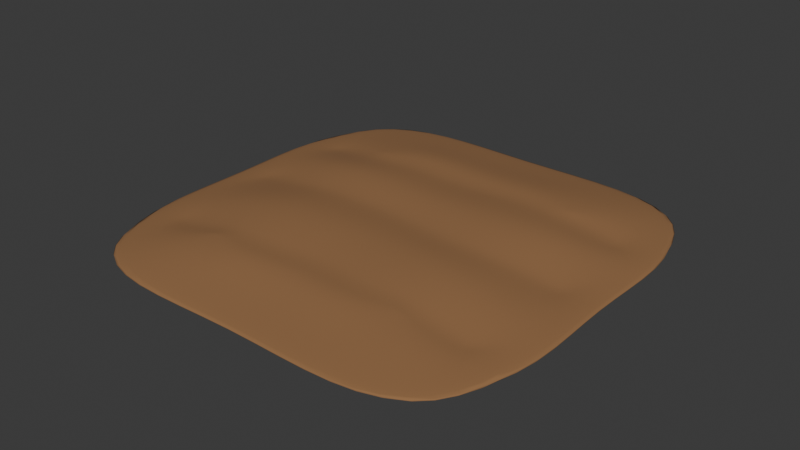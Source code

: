 # Source: field_large.blend  (saved by Blender 4.1.23; exported with 4.5.12 LTS)
import bpy
from mathutils import Matrix  # noqa: F401  (used for matrix-valued properties, if any)

bpy.ops.wm.read_factory_settings(use_empty=True)
scene = bpy.context.scene
scene.name = 'Scene'

# ---- collections
col_collection = bpy.data.collections.new('Collection'); scene.collection.children.link(col_collection)

# ---- materials (node trees are filled in below, after node groups)
mat_ground = bpy.data.materials.new('ground')
mat_ground.alpha_threshold = 0.0
mat_ground.use_transparent_shadow = False
mat_ground.roughness = 0.5
mat_ground.line_color = (0.0, 0.0, 0.0, 1.0)

# ---- material node trees
mat_ground.use_nodes = True; mat_ground.node_tree.nodes.clear()
_N = mat_ground.node_tree.nodes; _L = mat_ground.node_tree.links
n0 = _N.new('ShaderNodeOutputMaterial'); n0.name = 'Material Output'; n0.location = (300, 300)
n1 = _N.new('ShaderNodeBsdfPrincipled'); n1.name = 'Principled BSDF'; n1.location = (10, 300)
n1.inputs[0].default_value = (0.2961, 0.15, 0.06301, 1.0)
n1.inputs[2].default_value = 1.0
n1.inputs[3].default_value = 1.45
_L.new(n1.outputs[0], n0.inputs[0])
n0.is_active_output = True

# ---- world
world_world = bpy.data.worlds.new('World'); scene.world = world_world
world_world.use_nodes = True; world_world.node_tree.nodes.clear()
_N = world_world.node_tree.nodes; _L = world_world.node_tree.links
n0 = _N.new('ShaderNodeOutputWorld'); n0.name = 'World Output'; n0.location = (300, 300)
n1 = _N.new('ShaderNodeBackground'); n1.name = 'Background'; n1.location = (10, 300)
n1.inputs[0].default_value = (0.05088, 0.05088, 0.05088, 1.0)
_L.new(n1.outputs[0], n0.inputs[0])
n0.is_active_output = True
world_world.color = (0.05088, 0.05088, 0.05088)
world_world.use_sun_shadow = False
world_world.sun_shadow_jitter_overblur = 0.0

# ---- meshes
me_cube_001 = bpy.data.meshes.new('Cube.001')
me_cube_001.from_pydata([(-2.671, -2.689, 0.02144), (-2.67, 2.67, 0.02146), (2.668, -2.69, 0.02134), (2.67, 2.669, 0.02138), (-1.977, -2.113, 0.1645), (2.027, 2.082, 0.1722), (-2.009, 1.946, 0.1652), (1.973, -2.061, 0.1628), (2.839, -0.002953, 0.04598), (-2.839, -0.003334, 0.04714), (0.0001572, -2.839, 0.02702), (-0.004035, 2.839, 0.02703), (-0.003805, -2.3, 0.137), (-0.03909, 2.315, 0.1339), (0.001501, 0.0003735, 0.1492), (2.97, 1.7, 0.01869), (1.7, -2.969, 0.01659), (-2.51, -2.556, 0.05603), (1.52, 1.644, 0.2223), (-2.513, 2.512, 0.05142), (2.508, -2.549, 0.05517), (-1.235, 0.7312, 0.3116), (-1.703, 2.967, 0.01665), (1.117, -0.6723, 0.311), (-2.968, -1.653, 0.02024), (-1.527, -1.703, 0.2148), (2.526, 2.512, 0.06127), (-1.564, 1.573, 0.2227), (1.382, -1.641, 0.2084), (-1.157, -2.417, 0.1434), (-2.331, 0.7681, 0.175), (2.383, -0.8193, 0.1768), (1.158, 2.433, 0.1423), (2.971, -1.654, 0.01951), (-1.233, -0.6303, 0.3156), (1.241, 0.7172, 0.3143), (-2.97, 1.701, 0.01729), (-2.359, -0.8168, 0.1754), (2.363, 0.8029, 0.1655), (2.864, -0.002876, 0.07148), (-2.869, 0.01138, 0.07271), (1.768, -0.004878, 0.08427), (-1.701, -2.97, 0.01664), (1.701, 2.969, 0.01661), (1.138, -2.394, 0.1338), (-1.19, 2.38, 0.1442), (-1.767, -0.003807, 0.08638), (-0.02273, -0.5887, 0.3161), (0.01172, -1.594, 0.09309), (-0.005049, 2.872, 0.05692), (0.0005987, -2.869, 0.05858), (-0.05123, -1.804, 0.2439), (-0.01169, 1.778, 0.06231), (-0.06324, 1.743, 0.2594), (-0.05533, 0.657, 0.3173), (0.6099, 0.6673, 0.3235), (0.882, 1.842, 0.2616), (1.704, -0.7217, 0.2695), (-1.868, 1.791, 0.0684), (-1.739, 0.705, 0.2706), (-0.9171, -1.912, 0.2552), (-1.483, -2.983, 0.05148), (-2.983, 0.8985, 0.06203), (2.999, -0.9671, 0.06322), (1.486, 2.981, 0.05176), (2.981, 0.8949, 0.06113), (-2.987, -0.9679, 0.05969), (-1.762, -0.7047, 0.2723), (-1.857, -1.757, 0.07001), (1.779, 0.7971, 0.266), (0.5624, -0.6278, 0.3175), (-0.6533, -0.6182, 0.3217), (1.867, -1.756, 0.07023), (-1.489, 2.983, 0.05104), (1.479, -2.974, 0.04903), (0.803, -1.902, 0.2509), (1.853, 1.933, 0.05149), (-0.9393, 1.859, 0.2708), (-0.6716, 0.6996, 0.3217), (-2.831, 1.426, 0.06522), (2.838, 1.405, 0.06742), (-2.827, -1.545, 0.0668), (2.806, -1.553, 0.06961), (-1.215, -1.245, 0.2587), (-1.436, -1.634, 0.2272), (-1.273, -1.445, 0.2302), (-1.433, 1.451, 0.237), (-1.244, 1.063, 0.2629), (-1.299, 1.264, 0.2356), (1.315, -1.601, 0.2187), (1.07, -1.222, 0.2559), (1.127, -1.42, 0.2263), (1.245, 1.146, 0.2581), (1.422, 1.544, 0.2313), (1.294, 1.349, 0.2301), (-1.173, -0.1211, 0.2617), (-1.181, 0.2729, 0.2629), (-1.171, 0.07447, 0.2469), (1.15, 0.1236, 0.2583), (1.12, -0.2652, 0.2582), (1.138, -0.07066, 0.2432), (-2.285, -0.1387, 0.1234), (-2.282, 0.252, 0.1242), (-2.486, 0.04157, 0.09878), (-2.293, 0.0562, 0.1081), (2.273, 0.19, 0.1185), (2.277, -0.198, 0.1207), (2.47, -0.002876, 0.09529), (2.281, -0.003549, 0.1041), (-0.04798, 1.449, 0.2429), (-0.04356, 1.063, 0.2626), (-0.04254, 1.256, 0.2401), (-0.04514, -1.561, 0.2338), (-0.0361, -1.182, 0.2584), (-0.04055, -1.372, 0.2343), (-0.01598, -0.1532, 0.2677), (-0.0265, 0.2389, 0.2682), (-0.0178, 0.04264, 0.2528), (0.6996, 1.148, 0.2674), (0.799, 1.566, 0.2452), (0.7437, 1.358, 0.2423), (-0.6904, -1.261, 0.2627), (-0.8064, -1.686, 0.24), (-0.728, -1.471, 0.237), (-1.712, 0.2167, 0.2175), (-1.718, -0.1742, 0.217), (-1.723, 0.02073, 0.2017), (1.675, -0.2217, 0.2111), (1.691, 0.1668, 0.2102), (1.689, -0.027, 0.195), (-0.6156, 0.2432, 0.2677), (-0.6095, -0.1486, 0.2674), (-0.6085, 0.04715, 0.2525), (-0.7304, 1.129, 0.2681), (-0.8313, 1.554, 0.2498), (-0.7698, 1.34, 0.2443), (0.6048, -1.245, 0.2614), (0.7042, -1.665, 0.2372), (0.6381, -1.453, 0.2357), (0.5643, 0.1493, 0.2674), (0.5529, -0.2399, 0.2666), (0.5586, -0.0453, 0.2519), (-2.264, 1.163, 0.1221), (-2.146, 1.526, 0.1166), (-2.389, 1.384, 0.09631), (-2.202, 1.353, 0.106), (-1.591, 1.471, 0.2102), (-1.687, 1.107, 0.2179), (-1.636, 1.298, 0.201), (1.551, 1.55, 0.2097), (1.682, 1.162, 0.2153), (1.615, 1.361, 0.1974), (2.175, 1.574, 0.1188), (2.291, 1.179, 0.1182), (2.421, 1.392, 0.0932), (2.232, 1.38, 0.1032), (-2.14, -1.712, 0.1136), (-2.254, -1.347, 0.1183), (-2.398, -1.55, 0.09285), (-2.2, -1.539, 0.1023), (-1.672, -1.29, 0.2146), (-1.552, -1.65, 0.2079), (-1.617, -1.481, 0.1978), (2.251, -1.351, 0.1203), (2.123, -1.705, 0.1147), (2.378, -1.556, 0.09459), (2.186, -1.54, 0.1043), (1.4, -1.617, 0.2051), (1.565, -1.277, 0.2125), (1.488, -1.461, 0.1954)], [], [(47, 70, 140, 115), (69, 35, 98, 128), (150, 92, 35, 69), (121, 113, 47, 71), (13, 53, 56, 32), (78, 54, 110, 133), (55, 35, 92, 118), (32, 56, 18, 5), (53, 109, 119, 56), (139, 98, 35, 55), (18, 93, 149), (164, 167, 28, 7), (14, 46, 58, 52), (46, 9, 36, 58), (58, 36, 1, 22), (52, 58, 22, 11), (39, 107, 106, 31, 63), (34, 71, 131, 95), (136, 90, 23, 70), (62, 30, 142, 144, 79), (12, 51, 60, 29), (113, 136, 70, 47), (160, 83, 34, 67), (29, 60, 25, 4), (10, 50, 61, 42), (50, 12, 29, 61), (61, 29, 4, 17), (42, 61, 17, 0), (9, 40, 62, 36), (37, 67, 125, 101), (153, 150, 69, 38), (36, 62, 79, 19, 1), (8, 39, 63, 33), (38, 69, 128, 105), (33, 63, 82, 20, 2), (11, 49, 64, 43), (49, 13, 32, 64), (64, 32, 5, 26), (43, 64, 26, 3), (3, 26, 80, 65, 15), (157, 160, 67, 37), (106, 127, 57, 31), (15, 65, 39, 8), (0, 17, 81, 66, 24), (82, 165, 164, 7, 20), (102, 124, 59, 30), (24, 66, 40, 9), (17, 4, 156, 158, 81), (21, 78, 133, 87), (70, 23, 99, 140), (66, 37, 101, 103, 40), (10, 42, 68, 48), (42, 0, 24, 68), (68, 24, 9, 46), (48, 68, 46, 14), (80, 154, 153, 38, 65), (56, 119, 93, 18), (40, 103, 102, 30, 62), (65, 38, 105, 107, 39), (130, 116, 54, 78), (167, 89, 28), (127, 99, 23, 57), (143, 146, 27, 6), (60, 122, 84, 25), (75, 137, 112, 51), (116, 139, 55, 54), (67, 34, 95, 125), (2, 16, 72, 33), (16, 10, 48, 72), (72, 48, 14, 41), (33, 72, 41, 8), (1, 19, 73, 22), (19, 6, 45, 73), (73, 45, 13, 49), (22, 73, 49, 11), (2, 20, 74, 16), (20, 7, 44, 74), (74, 44, 12, 50), (16, 74, 50, 10), (7, 28, 75, 44), (57, 23, 90, 168), (51, 112, 122, 60), (44, 75, 51, 12), (8, 41, 76, 15), (41, 14, 52, 76), (76, 52, 11, 43), (15, 76, 43, 3), (6, 27, 77, 45), (59, 21, 87, 147), (54, 55, 118, 110), (45, 77, 53, 13), (124, 96, 21, 59), (71, 47, 115, 131), (77, 134, 109, 53), (146, 86, 27), (27, 86, 134, 77), (30, 59, 147, 142), (79, 144, 143, 6, 19), (5, 18, 149, 152), (96, 130, 78, 21), (26, 5, 152, 154, 80), (25, 84, 161), (4, 25, 161, 156), (81, 158, 157, 37, 66), (28, 89, 137, 75), (63, 31, 163, 165, 82), (31, 57, 168, 163), (101, 104, 103), (104, 102, 103), (105, 108, 107), (108, 106, 107), (142, 145, 144), (145, 143, 144), (152, 155, 154), (155, 153, 154), (156, 159, 158), (159, 157, 158), (163, 166, 165), (166, 164, 165), (110, 118, 120, 111), (111, 120, 119, 109), (118, 92, 94, 120), (120, 94, 93, 119), (113, 121, 123, 114), (114, 123, 122, 112), (121, 83, 85, 123), (123, 85, 84, 122), (96, 124, 126, 97), (97, 126, 125, 95), (124, 102, 104, 126), (126, 104, 101, 125), (99, 127, 129, 100), (100, 129, 128, 98), (127, 106, 108, 129), (129, 108, 105, 128), (116, 130, 132, 117), (117, 132, 131, 115), (130, 96, 97, 132), (132, 97, 95, 131), (87, 133, 135, 88), (88, 135, 134, 86), (133, 110, 111, 135), (135, 111, 109, 134), (90, 136, 138, 91), (91, 138, 137, 89), (136, 113, 114, 138), (138, 114, 112, 137), (98, 139, 141, 100), (100, 141, 140, 99), (139, 116, 117, 141), (141, 117, 115, 140), (86, 146, 148, 88), (88, 148, 147, 87), (146, 143, 145, 148), (148, 145, 142, 147), (150, 153, 155, 151), (151, 155, 152, 149), (92, 150, 151, 94), (94, 151, 149, 93), (83, 160, 162, 85), (85, 162, 161, 84), (160, 157, 159, 162), (162, 159, 156, 161), (89, 167, 169, 91), (91, 169, 168, 90), (167, 164, 166, 169), (169, 166, 163, 168), (83, 121, 71, 34)])
me_cube_001.polygons.foreach_set('use_smooth', [True] * 168)
_uv = me_cube_001.uv_layers.new(name='UVMap')
_uv.uv.foreach_set('vector', [0.75, 0.5684, 0.8125, 0.5684, 0.8125, 0.6053, 0.75, 0.6075, 0.5218, 0.0625, 0.625, 0.0625, 0.625, 0.1088, 0.5223, 0.1095, 0.5205, 0.036, 0.625, 0.0208, 0.625, 0.0625, 0.5218, 0.0625, 0.6871, 0.5167, 0.75, 0.5168, 0.75, 0.5684, 0.686, 0.5684, 0.4417, 0.875, 0.5224, 0.875, 0.5218, 0.9375, 0.4393, 0.9375, 0.686, 0.6875, 0.75, 0.6875, 0.75, 0.7299, 0.687, 0.7292, 0.8125, 0.6875, 0.875, 0.6875, 0.875, 0.7292, 0.8125, 0.7308, 0.4393, 0.9375, 0.5218, 0.9375, 0.5188, 1.0, 0.4126, 1.0, 0.5224, 0.875, 0.5844, 0.875, 0.5809, 0.9375, 0.5218, 0.9375, 0.8125, 0.6428, 0.875, 0.6412, 0.875, 0.6875, 0.8125, 0.6875, 0.5188, 0.0, 0.5555, 0.0, 0.5191, 0.007009, 0.4417, 0.2255, 0.5224, 0.2465, 0.5224, 0.25, 0.4417, 0.25, 0.25, 0.625, 0.3107, 0.625, 0.311, 0.6875, 0.25, 0.6875, 0.3107, 0.625, 0.3604, 0.625, 0.3616, 0.6875, 0.311, 0.6875, 0.311, 0.6875, 0.3616, 0.6875, 0.375, 0.75, 0.3125, 0.75, 0.25, 0.6875, 0.311, 0.6875, 0.3125, 0.75, 0.25, 0.75, 0.3974, 0.125, 0.4277, 0.125, 0.4417, 0.1394, 0.4417, 0.1816, 0.3974, 0.1816, 0.6115, 0.5684, 0.686, 0.5684, 0.6858, 0.6077, 0.6107, 0.6086, 0.8125, 0.5173, 0.875, 0.5195, 0.875, 0.5684, 0.8125, 0.5684, 0.3959, 0.6875, 0.4417, 0.6875, 0.4417, 0.7078, 0.428, 0.7155, 0.3963, 0.7079, 0.4417, 0.375, 0.5224, 0.375, 0.5224, 0.4375, 0.4417, 0.4375, 0.75, 0.5168, 0.8125, 0.5173, 0.8125, 0.5684, 0.75, 0.5684, 0.5215, 0.5349, 0.6215, 0.5177, 0.6115, 0.5684, 0.5209, 0.5684, 0.4417, 0.4375, 0.5224, 0.4375, 0.5221, 0.5, 0.4417, 0.5, 0.375, 0.375, 0.3974, 0.375, 0.3974, 0.4375, 0.375, 0.4375, 0.3974, 0.375, 0.4417, 0.375, 0.4417, 0.4375, 0.3974, 0.4375, 0.3974, 0.4375, 0.4417, 0.4375, 0.4417, 0.5, 0.3971, 0.5, 0.375, 0.4375, 0.3974, 0.4375, 0.3971, 0.5, 0.375, 0.5, 0.3604, 0.625, 0.3956, 0.625, 0.3959, 0.6875, 0.3616, 0.6875, 0.4417, 0.5684, 0.5209, 0.5684, 0.5207, 0.6091, 0.4417, 0.6116, 0.4316, 0.04455, 0.5205, 0.036, 0.5218, 0.0625, 0.4393, 0.0625, 0.3616, 0.6875, 0.3959, 0.6875, 0.3963, 0.7079, 0.3971, 0.75, 0.375, 0.75, 0.375, 0.125, 0.3974, 0.125, 0.3974, 0.1816, 0.375, 0.1875, 0.4393, 0.0625, 0.5218, 0.0625, 0.5223, 0.1095, 0.4411, 0.1091, 0.375, 0.1875, 0.3974, 0.1816, 0.3974, 0.2072, 0.3974, 0.25, 0.375, 0.25, 0.375, 0.875, 0.3974, 0.875, 0.3968, 0.9375, 0.375, 0.9375, 0.3974, 0.875, 0.4417, 0.875, 0.4393, 0.9375, 0.3968, 0.9375, 0.3968, 0.9375, 0.4393, 0.9375, 0.4126, 1.0, 0.3938, 1.0, 0.375, 0.9375, 0.3968, 0.9375, 0.3938, 1.0, 0.375, 1.0, 0.375, 0.0, 0.3938, 0.0, 0.3959, 0.04279, 0.3968, 0.0625, 0.375, 0.0625, 0.4417, 0.5457, 0.5215, 0.5349, 0.5209, 0.5684, 0.4417, 0.5684, 0.4417, 0.1394, 0.5224, 0.1417, 0.5224, 0.1816, 0.4417, 0.1816, 0.375, 0.0625, 0.3968, 0.0625, 0.3974, 0.125, 0.375, 0.125, 0.375, 0.5, 0.3971, 0.5, 0.3963, 0.5441, 0.3959, 0.5684, 0.3616, 0.5625, 0.3974, 0.2072, 0.428, 0.2128, 0.4417, 0.2255, 0.4417, 0.25, 0.3974, 0.25, 0.4417, 0.6432, 0.5207, 0.6438, 0.5209, 0.6875, 0.4417, 0.6875, 0.3616, 0.5625, 0.3959, 0.5684, 0.3956, 0.625, 0.3604, 0.625, 0.3971, 0.5, 0.4417, 0.5, 0.4417, 0.5264, 0.4276, 0.5391, 0.3963, 0.5441, 0.6116, 0.6875, 0.686, 0.6875, 0.687, 0.7292, 0.6197, 0.7254, 0.8125, 0.5684, 0.875, 0.5684, 0.875, 0.6059, 0.8125, 0.6053, 0.3959, 0.5684, 0.4417, 0.5684, 0.4417, 0.6116, 0.4271, 0.625, 0.3956, 0.625, 0.25, 0.5, 0.3125, 0.5, 0.311, 0.5625, 0.25, 0.5625, 0.3125, 0.5, 0.375, 0.5, 0.3616, 0.5625, 0.311, 0.5625, 0.311, 0.5625, 0.3616, 0.5625, 0.3604, 0.625, 0.3107, 0.625, 0.25, 0.5625, 0.311, 0.5625, 0.3107, 0.625, 0.25, 0.625, 0.3959, 0.04279, 0.4174, 0.03699, 0.4316, 0.04455, 0.4393, 0.0625, 0.3968, 0.0625, 0.5218, 0.9375, 0.5809, 0.9375, 0.5555, 1.0, 0.5188, 1.0, 0.3956, 0.625, 0.4271, 0.625, 0.4417, 0.6432, 0.4417, 0.6875, 0.3959, 0.6875, 0.3968, 0.0625, 0.4393, 0.0625, 0.4411, 0.1091, 0.4277, 0.125, 0.3974, 0.125, 0.6858, 0.6447, 0.75, 0.645, 0.75, 0.6875, 0.686, 0.6875, 0.5224, 0.2465, 0.5422, 0.25, 0.5224, 0.25, 0.5224, 0.1417, 0.625, 0.1441, 0.625, 0.1816, 0.5224, 0.1816, 0.4417, 0.7273, 0.522, 0.7425, 0.5221, 0.75, 0.4417, 0.75, 0.5224, 0.4375, 0.5749, 0.4375, 0.5506, 0.5, 0.5221, 0.5, 0.5224, 0.3125, 0.5767, 0.3125, 0.5803, 0.375, 0.5224, 0.375, 0.75, 0.645, 0.8125, 0.6428, 0.8125, 0.6875, 0.75, 0.6875, 0.5209, 0.5684, 0.6115, 0.5684, 0.6107, 0.6086, 0.5207, 0.6091, 0.125, 0.5, 0.1875, 0.5, 0.1875, 0.5625, 0.125, 0.5625, 0.1875, 0.5, 0.25, 0.5, 0.25, 0.5625, 0.1875, 0.5625, 0.1875, 0.5625, 0.25, 0.5625, 0.25, 0.625, 0.1875, 0.625, 0.125, 0.5625, 0.1875, 0.5625, 0.1875, 0.625, 0.125, 0.625, 0.375, 0.75, 0.3971, 0.75, 0.3974, 0.8125, 0.375, 0.8125, 0.3971, 0.75, 0.4417, 0.75, 0.4417, 0.8125, 0.3974, 0.8125, 0.3974, 0.8125, 0.4417, 0.8125, 0.4417, 0.875, 0.3974, 0.875, 0.375, 0.8125, 0.3974, 0.8125, 0.3974, 0.875, 0.375, 0.875, 0.375, 0.25, 0.3974, 0.25, 0.3974, 0.3125, 0.375, 0.3125, 0.3974, 0.25, 0.4417, 0.25, 0.4417, 0.3125, 0.3974, 0.3125, 0.3974, 0.3125, 0.4417, 0.3125, 0.4417, 0.375, 0.3974, 0.375, 0.375, 0.3125, 0.3974, 0.3125, 0.3974, 0.375, 0.375, 0.375, 0.4417, 0.25, 0.5224, 0.25, 0.5224, 0.3125, 0.4417, 0.3125, 0.5224, 0.1816, 0.625, 0.1816, 0.625, 0.2305, 0.5224, 0.215, 0.5224, 0.375, 0.5803, 0.375, 0.5749, 0.4375, 0.5224, 0.4375, 0.4417, 0.3125, 0.5224, 0.3125, 0.5224, 0.375, 0.4417, 0.375, 0.125, 0.625, 0.1875, 0.625, 0.1875, 0.6875, 0.125, 0.6875, 0.1875, 0.625, 0.25, 0.625, 0.25, 0.6875, 0.1875, 0.6875, 0.1875, 0.6875, 0.25, 0.6875, 0.25, 0.75, 0.1875, 0.75, 0.125, 0.6875, 0.1875, 0.6875, 0.1875, 0.75, 0.125, 0.75, 0.4417, 0.75, 0.5221, 0.75, 0.5224, 0.8125, 0.4417, 0.8125, 0.5209, 0.6875, 0.6116, 0.6875, 0.6197, 0.7254, 0.5214, 0.7157, 0.75, 0.6875, 0.8125, 0.6875, 0.8125, 0.7308, 0.75, 0.7299, 0.4417, 0.8125, 0.5224, 0.8125, 0.5224, 0.875, 0.4417, 0.875, 0.5207, 0.6438, 0.6108, 0.645, 0.6116, 0.6875, 0.5209, 0.6875, 0.686, 0.5684, 0.75, 0.5684, 0.75, 0.6075, 0.6858, 0.6077, 0.5224, 0.8125, 0.5826, 0.8125, 0.5844, 0.875, 0.5224, 0.875, 0.522, 0.7425, 0.5641, 0.75, 0.5221, 0.75, 0.5221, 0.75, 0.5641, 0.75, 0.5826, 0.8125, 0.5224, 0.8125, 0.4417, 0.6875, 0.5209, 0.6875, 0.5214, 0.7157, 0.4417, 0.7078, 0.3963, 0.7079, 0.428, 0.7155, 0.4417, 0.7273, 0.4417, 0.75, 0.3971, 0.75, 0.4126, 0.0, 0.5188, 0.0, 0.5191, 0.007009, 0.4233, 0.02505, 0.6108, 0.645, 0.6858, 0.6447, 0.686, 0.6875, 0.6116, 0.6875, 0.3938, 0.0, 0.4126, 0.0, 0.4233, 0.02505, 0.4174, 0.03699, 0.3959, 0.04279, 0.5221, 0.5, 0.5506, 0.5, 0.522, 0.5058, 0.4417, 0.5, 0.5221, 0.5, 0.522, 0.5058, 0.4417, 0.5264, 0.3963, 0.5441, 0.4276, 0.5391, 0.4417, 0.5457, 0.4417, 0.5684, 0.3959, 0.5684, 0.5224, 0.25, 0.5422, 0.25, 0.5767, 0.3125, 0.5224, 0.3125, 0.3974, 0.1816, 0.4417, 0.1816, 0.4417, 0.2058, 0.428, 0.2128, 0.3974, 0.2072, 0.4417, 0.1816, 0.5224, 0.1816, 0.5224, 0.215, 0.4417, 0.2058, 0.4417, 0.6116, 0.4431, 0.6251, 0.4271, 0.625, 0.4431, 0.6251, 0.4463, 0.6399, 0.4271, 0.625, 0.4411, 0.1091, 0.4426, 0.125, 0.4277, 0.125, 0.4426, 0.125, 0.4449, 0.1408, 0.4277, 0.125, 0.4417, 0.7078, 0.4414, 0.718, 0.428, 0.7155, 0.4414, 0.718, 0.4416, 0.7293, 0.428, 0.7155, 0.4233, 0.02505, 0.4271, 0.03466, 0.4174, 0.03699, 0.4271, 0.03466, 0.4294, 0.04627, 0.4174, 0.03699, 0.4417, 0.5264, 0.4424, 0.5375, 0.4276, 0.5391, 0.4424, 0.5375, 0.4439, 0.5516, 0.4276, 0.5391, 0.4417, 0.2058, 0.4419, 0.2147, 0.428, 0.2128, 0.4419, 0.2147, 0.4425, 0.2239, 0.428, 0.2128, 0.75, 0.7299, 0.8125, 0.7308, 0.8125, 0.75, 0.75, 0.75, 0.625, 0.875, 0.625, 0.9375, 0.5809, 0.9375, 0.5844, 0.875, 0.8125, 0.7308, 0.875, 0.7292, 0.875, 0.75, 0.8138, 0.75, 0.625, 0.9388, 0.625, 1.0, 0.5555, 1.0, 0.5809, 0.9375, 0.75, 0.5168, 0.6871, 0.5167, 0.6875, 0.5, 0.75, 0.5, 0.625, 0.375, 0.625, 0.4375, 0.5749, 0.4375, 0.5803, 0.375, 0.6871, 0.5167, 0.6215, 0.5177, 0.625, 0.5, 0.6838, 0.5, 0.625, 0.4412, 0.625, 0.5, 0.5506, 0.5, 0.5749, 0.4375, 0.6108, 0.645, 0.5207, 0.6438, 0.5214, 0.625, 0.6105, 0.625, 0.6105, 0.625, 0.5214, 0.625, 0.5207, 0.6091, 0.6107, 0.6086, 0.5207, 0.6438, 0.4417, 0.6432, 0.4431, 0.625, 0.5214, 0.625, 0.5214, 0.625, 0.4431, 0.625, 0.4417, 0.6116, 0.5207, 0.6091, 0.625, 0.1441, 0.5224, 0.1417, 0.5232, 0.125, 0.625, 0.125, 0.625, 0.125, 0.5232, 0.125, 0.5223, 0.1095, 0.625, 0.1088, 0.5224, 0.1417, 0.4417, 0.1394, 0.4426, 0.125, 0.5232, 0.125, 0.5232, 0.125, 0.4426, 0.125, 0.4411, 0.1091, 0.5223, 0.1095, 0.75, 0.645, 0.6858, 0.6447, 0.6853, 0.625, 0.7497, 0.625, 0.7497, 0.625, 0.6853, 0.625, 0.6858, 0.6077, 0.75, 0.6075, 0.6858, 0.6447, 0.6108, 0.645, 0.6105, 0.625, 0.6853, 0.625, 0.6853, 0.625, 0.6105, 0.625, 0.6107, 0.6086, 0.6858, 0.6077, 0.6197, 0.7254, 0.687, 0.7292, 0.6854, 0.75, 0.625, 0.75, 0.625, 0.75, 0.625, 0.8104, 0.5826, 0.8125, 0.5641, 0.75, 0.687, 0.7292, 0.75, 0.7299, 0.7496, 0.75, 0.6875, 0.75, 0.625, 0.8125, 0.625, 0.8746, 0.5844, 0.875, 0.5826, 0.8125, 0.875, 0.5195, 0.8125, 0.5173, 0.8162, 0.5, 0.875, 0.5, 0.625, 0.25, 0.625, 0.3088, 0.5767, 0.3125, 0.5422, 0.25, 0.8125, 0.5173, 0.75, 0.5168, 0.7501, 0.5, 0.8125, 0.5, 0.625, 0.3125, 0.625, 0.3749, 0.5803, 0.375, 0.5767, 0.3125, 0.875, 0.6412, 0.8125, 0.6428, 0.8125, 0.625, 0.8746, 0.625, 0.8746, 0.625, 0.8125, 0.625, 0.8125, 0.6053, 0.875, 0.6059, 0.8125, 0.6428, 0.75, 0.645, 0.7497, 0.625, 0.8125, 0.625, 0.8125, 0.625, 0.7497, 0.625, 0.75, 0.6075, 0.8125, 0.6053, 0.5641, 0.75, 0.522, 0.7425, 0.5215, 0.7307, 0.6097, 0.7471, 0.6097, 0.7471, 0.5215, 0.7307, 0.5214, 0.7157, 0.6197, 0.7254, 0.522, 0.7425, 0.4417, 0.7273, 0.4417, 0.7187, 0.5215, 0.7307, 0.5215, 0.7307, 0.4417, 0.7187, 0.4417, 0.7078, 0.5214, 0.7157, 0.5205, 0.036, 0.4316, 0.04455, 0.4272, 0.03433, 0.5196, 0.02076, 0.5196, 0.02076, 0.4272, 0.03433, 0.4233, 0.02505, 0.5191, 0.007009, 0.625, 0.0208, 0.5205, 0.036, 0.5196, 0.02076, 0.6083, 0.003292, 0.6083, 0.003292, 0.5196, 0.02076, 0.5191, 0.007009, 0.5555, 0.0, 0.6215, 0.5177, 0.5215, 0.5349, 0.5225, 0.5227, 0.6065, 0.5041, 0.6065, 0.5041, 0.5225, 0.5227, 0.522, 0.5058, 0.5506, 0.5, 0.5215, 0.5349, 0.4417, 0.5457, 0.4421, 0.5368, 0.5225, 0.5227, 0.5225, 0.5227, 0.4421, 0.5368, 0.4417, 0.5264, 0.522, 0.5058, 0.5422, 0.25, 0.5224, 0.2465, 0.5233, 0.2279, 0.6043, 0.2455, 0.6043, 0.2455, 0.5233, 0.2279, 0.5224, 0.215, 0.625, 0.2305, 0.5224, 0.2465, 0.4417, 0.2255, 0.4417, 0.2154, 0.5233, 0.2279, 0.5233, 0.2279, 0.4417, 0.2154, 0.4417, 0.2058, 0.5224, 0.215, 0.6215, 0.5177, 0.6871, 0.5167, 0.686, 0.5684, 0.6115, 0.5684])
me_cube_001.materials.append(mat_ground)
me_cube_001.use_mirror_vertex_groups = False
me_cube_001.update()

# ---- objects
ob_ground = bpy.data.objects.new('ground', me_cube_001)

# ---- transforms, parenting, visibility, modifiers, constraints
ob_ground.location = (0.0, 0.0, 0.0)
ob_ground.lock_rotations_4d = False
ob_ground.empty_display_type = 'ARROWS'
ob_ground.lineart.crease_threshold = 0.0
_m = ob_ground.modifiers.new('Subdivision', 'SUBSURF')

# ---- collection membership
col_collection.objects.link(ob_ground)

# ---- scene / render settings (as saved in the file)
scene.frame_start = 1; scene.frame_end = 250; scene.frame_set(1)
scene.render.engine = 'BLENDER_EEVEE_NEXT'
scene.cycles.sampling_pattern = 'TABULATED_SOBOL'
scene.eevee.ray_tracing_options.trace_max_roughness = 0.0
bpy.context.view_layer.update()

# ---- added for rendering (the .blend has no active camera and no usable light): camera, sun
cam_auto = bpy.data.cameras.new('AutoCamera')
cam_auto.lens = 50.0
cam_auto.sensor_width = 36.0
cam_auto.clip_end = 1000.0
ob_auto_camera = bpy.data.objects.new('AutoCamera', cam_auto)
scene.collection.objects.link(ob_auto_camera)
ob_auto_camera.location = (7.83036, -9.38893, 6.42943)
ob_auto_camera.rotation_euler = (1.09748, -7.21219e-08, 0.694738)
scene.camera = ob_auto_camera
light_auto_sun = bpy.data.lights.new('AutoSun', 'SUN')
light_auto_sun.energy = 3.0
light_auto_sun.angle = 0.0523599
ob_auto_sun = bpy.data.objects.new('AutoSun', light_auto_sun)
scene.collection.objects.link(ob_auto_sun)
ob_auto_sun.rotation_euler = (0.872665, 0.174533, 0.523599)
bpy.context.view_layer.update()
